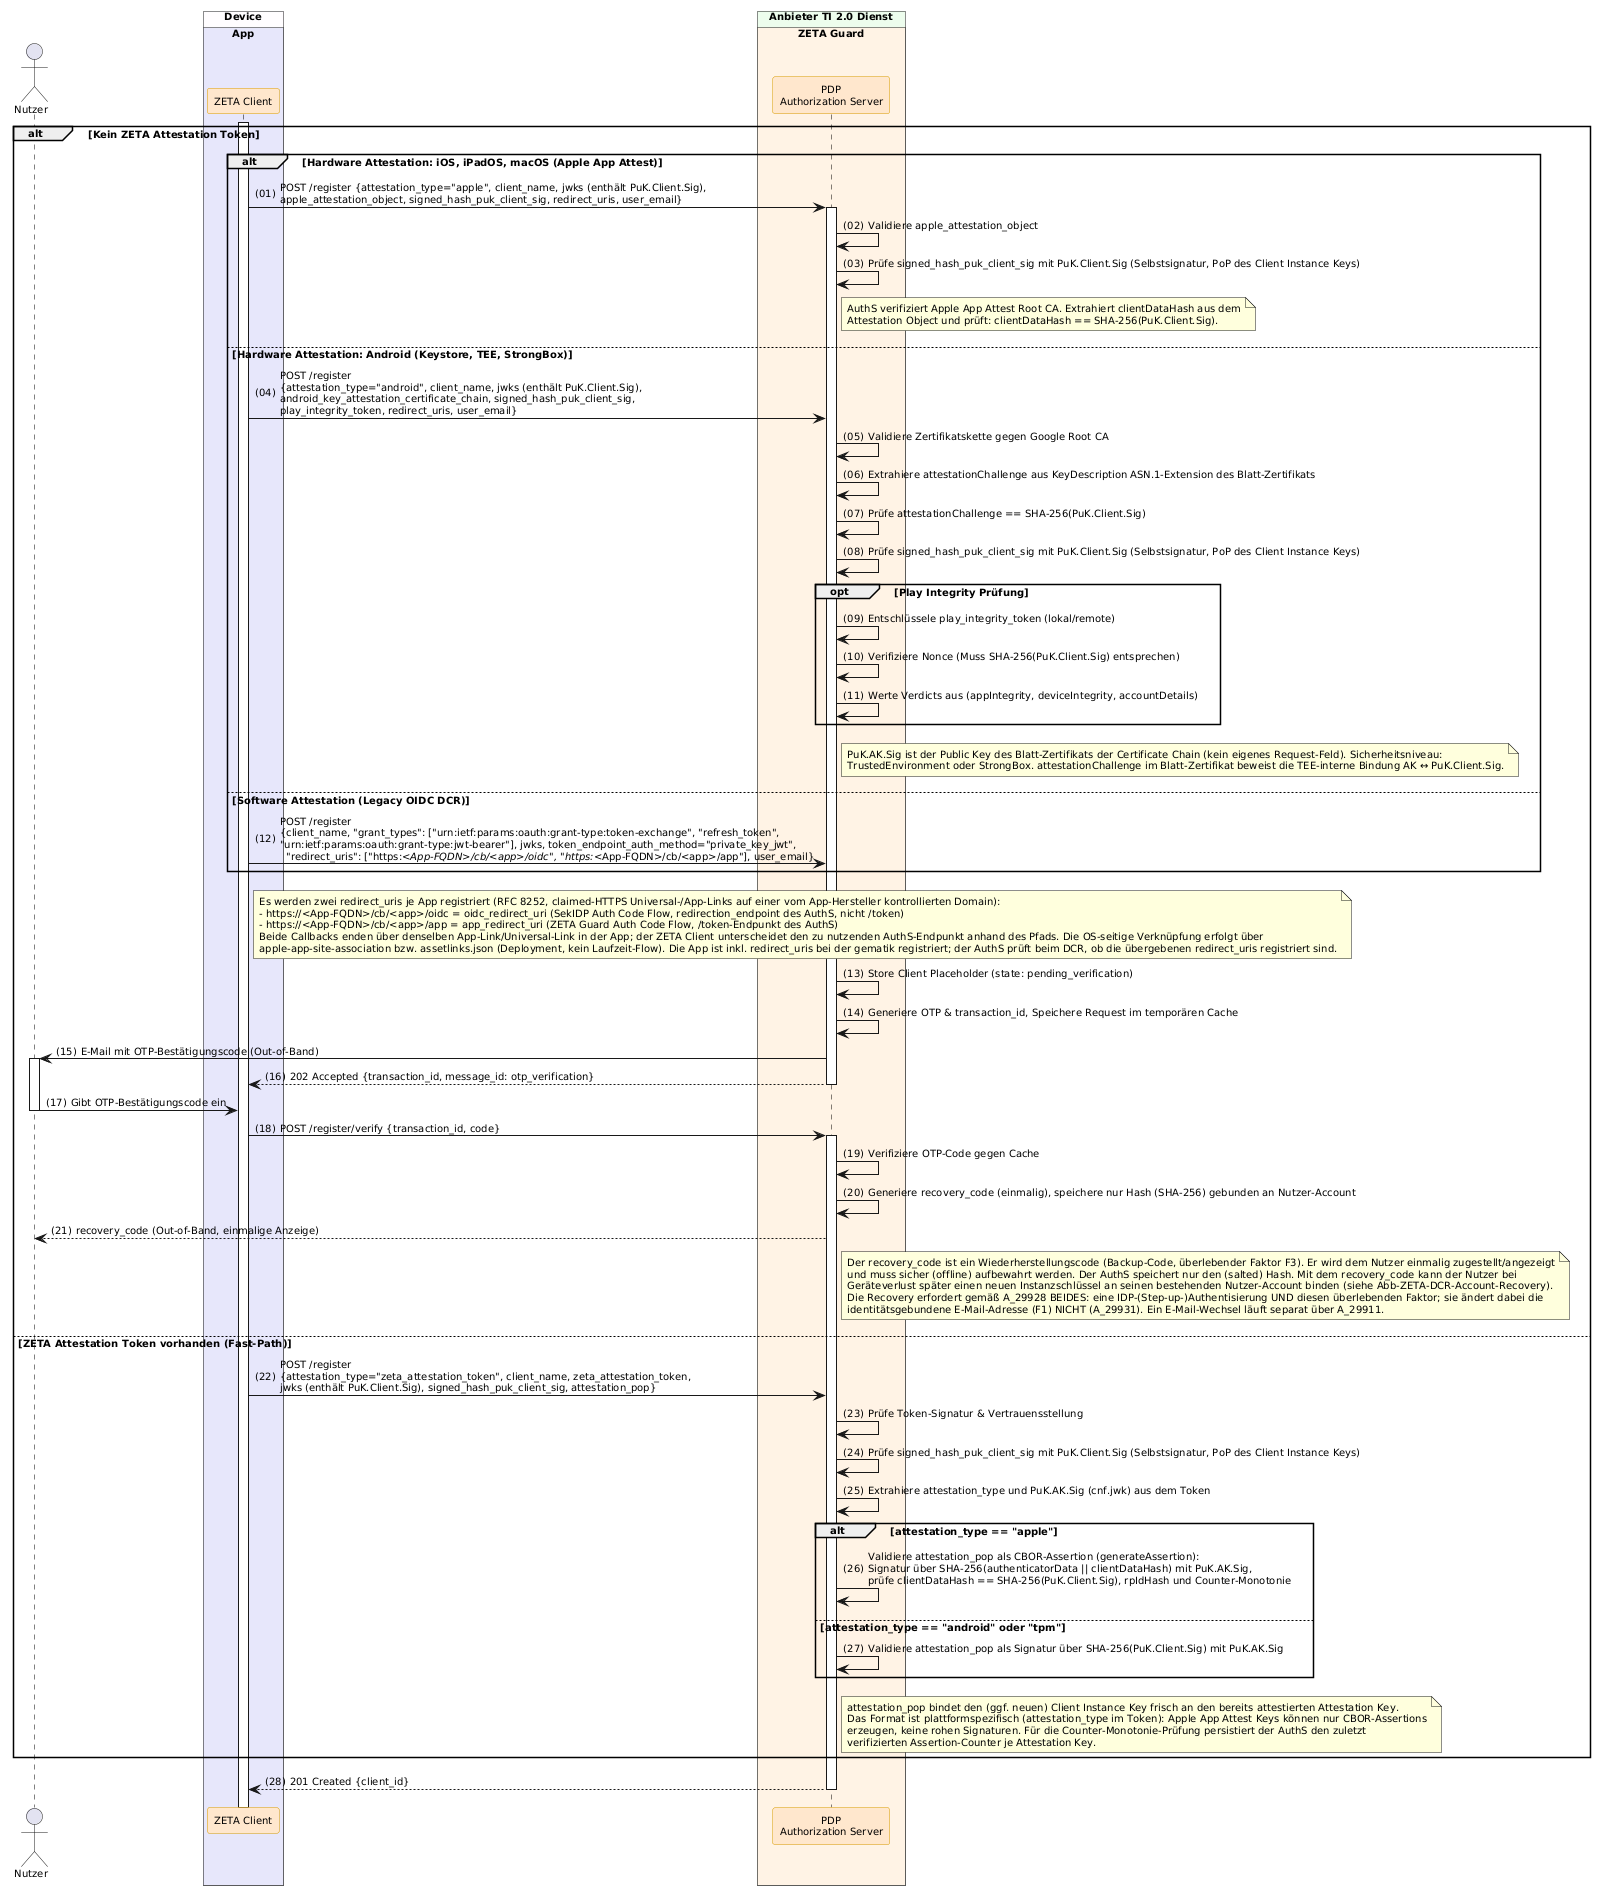

The diagram above was rendered by PlantUML. Its source (embedded in the PNG):
@startuml "Abb-ZETA-DCR-für-mobile-Clients"
!include ../puml-layout.txt

actor User as "Nutzer"

box "Device" DEVICE_COLOR
  box "App" PRIMAERSYSTEM_COLOR
    participant Client as "ZETA Client" <<zeta>>
  end box
end box

box "Anbieter TI 2.0 Dienst" PROVIDER_COLOR
  box "ZETA Guard" ZETA_GUARD_COLOR
    participant AuthS as "PDP\nAuthorization Server" <<zeta>>
  end box
end box

Client++
alt Kein ZETA Attestation Token
    
    alt Hardware Attestation: iOS, iPadOS, macOS (Apple App Attest)
        Client -> AuthS++: POST /register {attestation_type="apple", client_name, jwks (enthält PuK.Client.Sig),\napple_attestation_object, signed_hash_puk_client_sig, redirect_uris, user_email}
        AuthS -> AuthS: Validiere apple_attestation_object
        AuthS -> AuthS: Prüfe signed_hash_puk_client_sig mit PuK.Client.Sig (Selbstsignatur, PoP des Client Instance Keys)
        note right of AuthS: AuthS verifiziert Apple App Attest Root CA. Extrahiert clientDataHash aus dem\nAttestation Object und prüft: clientDataHash == SHA-256(PuK.Client.Sig).
    else Hardware Attestation: Android (Keystore, TEE, StrongBox)
        Client -> AuthS: POST /register\n{attestation_type="android", client_name, jwks (enthält PuK.Client.Sig),\nandroid_key_attestation_certificate_chain, signed_hash_puk_client_sig,\nplay_integrity_token, redirect_uris, user_email}
        AuthS -> AuthS: Validiere Zertifikatskette gegen Google Root CA
        AuthS -> AuthS: Extrahiere attestationChallenge aus KeyDescription ASN.1-Extension des Blatt-Zertifikats
        AuthS -> AuthS: Prüfe attestationChallenge == SHA-256(PuK.Client.Sig)
        AuthS -> AuthS: Prüfe signed_hash_puk_client_sig mit PuK.Client.Sig (Selbstsignatur, PoP des Client Instance Keys)

        opt Play Integrity Prüfung
            AuthS -> AuthS: Entschlüssele play_integrity_token (lokal/remote)
            AuthS -> AuthS: Verifiziere Nonce (Muss SHA-256(PuK.Client.Sig) entsprechen)
            AuthS -> AuthS: Werte Verdicts aus (appIntegrity, deviceIntegrity, accountDetails)
        end

        note right of AuthS
          PuK.AK.Sig ist der Public Key des Blatt-Zertifikats der Certificate Chain (kein eigenes Request-Feld). Sicherheitsniveau:
          TrustedEnvironment oder StrongBox. attestationChallenge im Blatt-Zertifikat beweist die TEE-interne Bindung AK ↔ PuK.Client.Sig.
        end note
    else Software Attestation (Legacy OIDC DCR)
        Client -> AuthS: POST /register\n{client_name, "grant_types": ["urn:ietf:params:oauth:grant-type:token-exchange", "refresh_token",\n"urn:ietf:params:oauth:grant-type:jwt-bearer"], jwks, token_endpoint_auth_method="private_key_jwt",\n  "redirect_uris": ["https://<App-FQDN>/cb/<app>/oidc", "https://<App-FQDN>/cb/<app>/app"], user_email}
    end

    note right of Client
      Es werden zwei redirect_uris je App registriert (RFC 8252, claimed-HTTPS Universal-/App-Links auf einer vom App-Hersteller kontrollierten Domain):
      - https://<App-FQDN>/cb/<app>/oidc = oidc_redirect_uri (SekIDP Auth Code Flow, redirection_endpoint des AuthS, nicht /token)
      - https://<App-FQDN>/cb/<app>/app = app_redirect_uri (ZETA Guard Auth Code Flow, /token-Endpunkt des AuthS)
      Beide Callbacks enden über denselben App-Link/Universal-Link in der App; der ZETA Client unterscheidet den zu nutzenden AuthS-Endpunkt anhand des Pfads. Die OS-seitige Verknüpfung erfolgt über
      apple-app-site-association bzw. assetlinks.json (Deployment, kein Laufzeit-Flow). Die App ist inkl. redirect_uris bei der gematik registriert; der AuthS prüft beim DCR, ob die übergebenen redirect_uris registriert sind.
    end note

    AuthS -> AuthS: Store Client Placeholder (state: pending_verification)

    ' Trust On First Use (TOFU)
    AuthS -> AuthS: Generiere OTP & transaction_id, Speichere Request im temporären Cache
    AuthS -> User++: E-Mail mit OTP-Bestätigungscode (Out-of-Band)
    
    ' Server antwortet mit 202, noch KEINE client_id!
    AuthS --> Client--: 202 Accepted {transaction_id, message_id: otp_verification}

    ' Warte auf Nutzer-Eingabe
    User -> Client--: Gibt OTP-Bestätigungscode ein
    
    ' Verifikation mit der temporären ID
    Client -> AuthS++: POST /register/verify {transaction_id, code}
    AuthS -> AuthS: Verifiziere OTP-Code gegen Cache

    ' Recovery Code Vergabe (Trust On First Use)
    AuthS -> AuthS: Generiere recovery_code (einmalig), speichere nur Hash (SHA-256) gebunden an Nutzer-Account
    AuthS --> User: recovery_code (Out-of-Band, einmalige Anzeige)
    note right of AuthS
      Der recovery_code ist ein Wiederherstellungscode (Backup-Code, überlebender Faktor F3). Er wird dem Nutzer einmalig zugestellt/angezeigt
      und muss sicher (offline) aufbewahrt werden. Der AuthS speichert nur den (salted) Hash. Mit dem recovery_code kann der Nutzer bei
      Geräteverlust später einen neuen Instanzschlüssel an seinen bestehenden Nutzer-Account binden (siehe Abb-ZETA-DCR-Account-Recovery).
      Die Recovery erfordert gemäß A_29928 BEIDES: eine IDP-(Step-up-)Authentisierung UND diesen überlebenden Faktor; sie ändert dabei die
      identitätsgebundene E-Mail-Adresse (F1) NICHT (A_29931). Ein E-Mail-Wechsel läuft separat über A_29911.
    end note


else ZETA Attestation Token vorhanden (Fast-Path)
    Client -> AuthS: POST /register\n{attestation_type="zeta_attestation_token", client_name, zeta_attestation_token,\njwks (enthält PuK.Client.Sig), signed_hash_puk_client_sig, attestation_pop}
    AuthS -> AuthS: Prüfe Token-Signatur & Vertrauensstellung
    AuthS -> AuthS: Prüfe signed_hash_puk_client_sig mit PuK.Client.Sig (Selbstsignatur, PoP des Client Instance Keys)
    AuthS -> AuthS: Extrahiere attestation_type und PuK.AK.Sig (cnf.jwk) aus dem Token

    alt attestation_type == "apple"
        AuthS -> AuthS: Validiere attestation_pop als CBOR-Assertion (generateAssertion):\nSignatur über SHA-256(authenticatorData || clientDataHash) mit PuK.AK.Sig,\nprüfe clientDataHash == SHA-256(PuK.Client.Sig), rpIdHash und Counter-Monotonie
    else attestation_type == "android" oder "tpm"
        AuthS -> AuthS: Validiere attestation_pop als Signatur über SHA-256(PuK.Client.Sig) mit PuK.AK.Sig
    end

    note right of AuthS
      attestation_pop bindet den (ggf. neuen) Client Instance Key frisch an den bereits attestierten Attestation Key.
      Das Format ist plattformspezifisch (attestation_type im Token): Apple App Attest Keys können nur CBOR-Assertions
      erzeugen, keine rohen Signaturen. Für die Counter-Monotonie-Prüfung persistiert der AuthS den zuletzt
      verifizierten Assertion-Counter je Attestation Key.
    end note
end

AuthS --> Client--: 201 Created {client_id}

@enduml